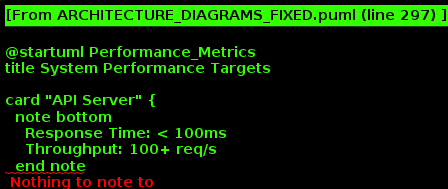

The diagram above was rendered by PlantUML. Its source (embedded in the PNG):
@startuml Performance_Metrics
title System Performance Targets

card "API Server" {
  note bottom
    Response Time: < 100ms
    Throughput: 100+ req/s
  end note
}

card "Pixel Stream" {
  note bottom
    Latency: 100-200ms
    Resolution: 1920x1080
    FPS: 30-60
  end note
}

card "Electron App" {
  note bottom
    Polling: 500ms
    CPU: < 5%
    Memory: 150-300MB
  end note
}

card "File Transfer" {
  note bottom
    Speed: Network dependent
    Resume: Enabled
    Verification: MD5/SHA256
  end note
}

card "Ray Cluster" {
  note bottom
    Task Latency: < 100ms
    Worker Util: 80-95%
    Store Access: < 1s
  end note
}

@enduml